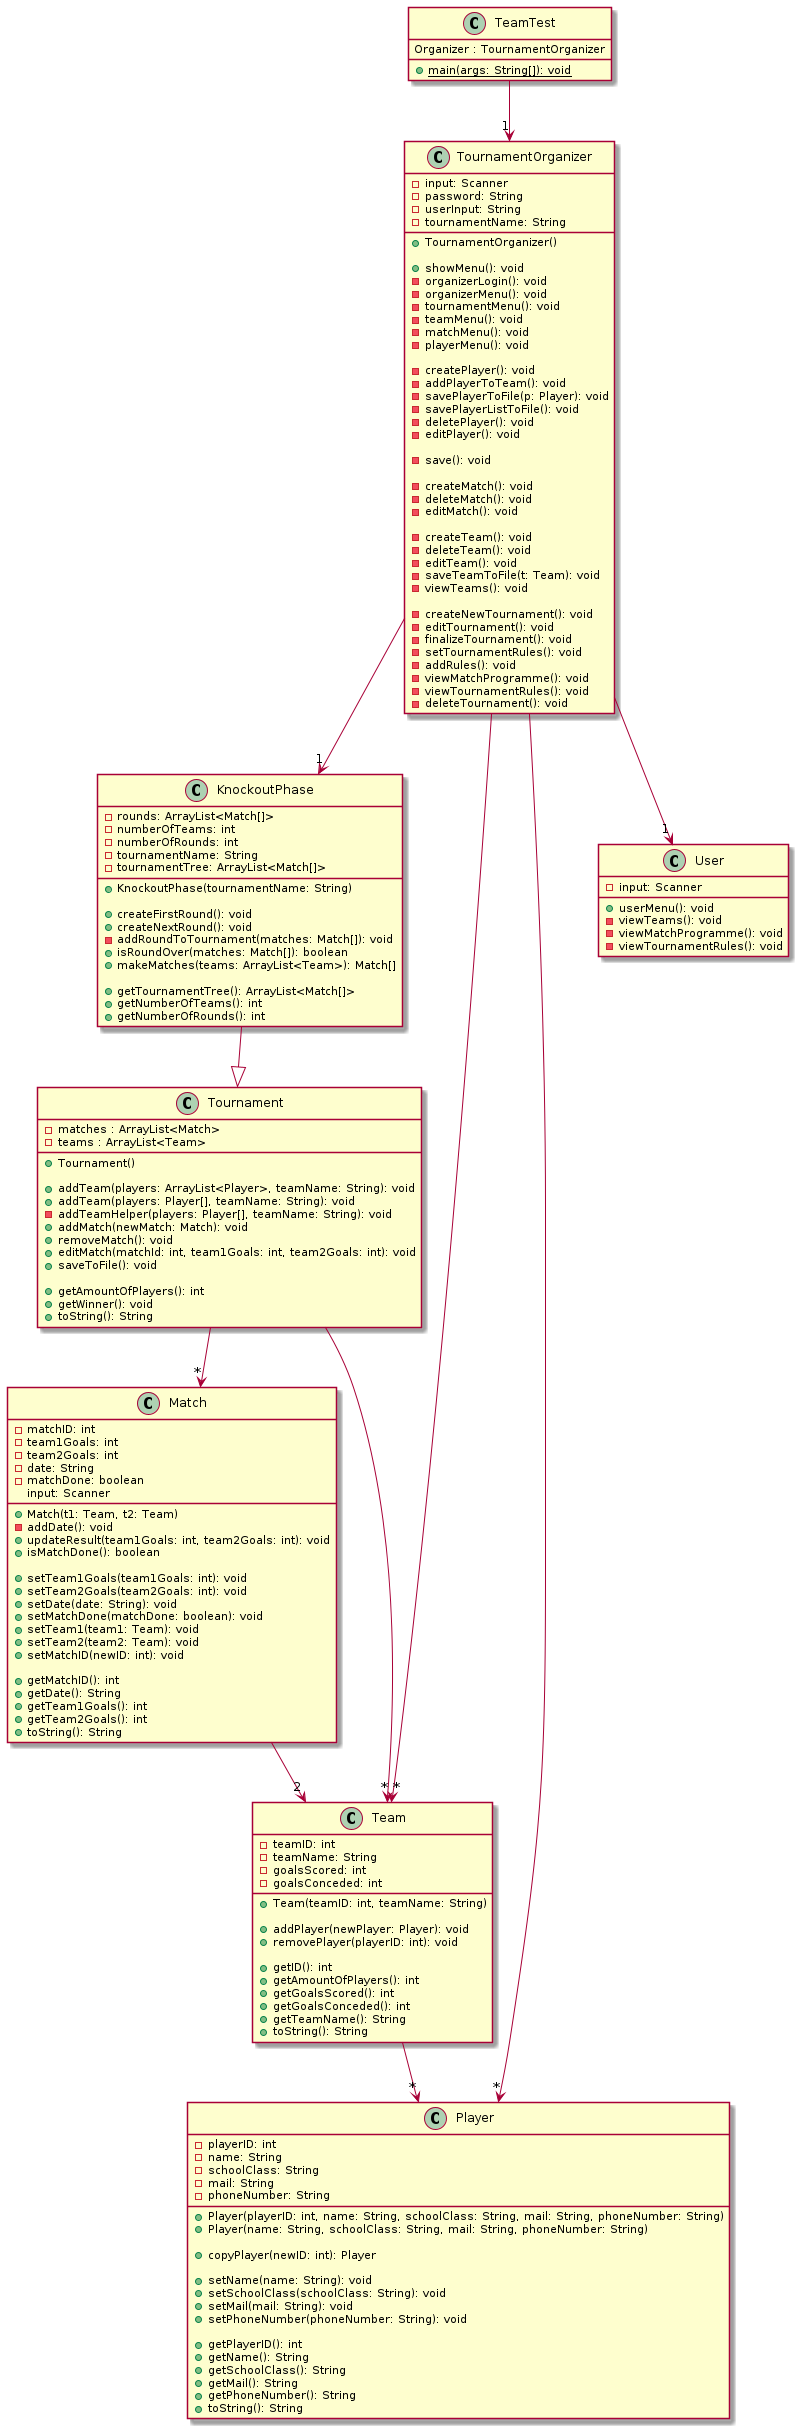

The diagram above was rendered by PlantUML. Its source (embedded in the PNG):
@startuml
class KnockoutPhase [[java:KnockoutPhase]] {
	-rounds: ArrayList<Match[]>
	-numberOfTeams: int
	-numberOfRounds: int
	-tournamentName: String
	-tournamentTree: ArrayList<Match[]>
	+KnockoutPhase(tournamentName: String)
	
	+createFirstRound(): void
	+createNextRound(): void
	-addRoundToTournament(matches: Match[]): void
	+isRoundOver(matches: Match[]): boolean
	+makeMatches(teams: ArrayList<Team>): Match[]

	+getTournamentTree(): ArrayList<Match[]>
	+getNumberOfTeams(): int
	+getNumberOfRounds(): int
}
KnockoutPhase --|> Tournament  

class Match [[java:Match]] {
	-matchID: int
	-team1Goals: int
	-team2Goals: int
	-date: String
	-matchDone: boolean
	input: Scanner
	+Match(t1: Team, t2: Team)
	-addDate(): void
	+updateResult(team1Goals: int, team2Goals: int): void
	+isMatchDone(): boolean
	
	+setTeam1Goals(team1Goals: int): void
	+setTeam2Goals(team2Goals: int): void
	+setDate(date: String): void
	+setMatchDone(matchDone: boolean): void
	+setTeam1(team1: Team): void
	+setTeam2(team2: Team): void
	+setMatchID(newID: int): void
	
	+getMatchID(): int
	+getDate(): String
	+getTeam1Goals(): int
	+getTeam2Goals(): int
	+toString(): String
}
Match --> "2" Team

class Player [[java:Player]] {
	-playerID: int
	-name: String
	-schoolClass: String
	-mail: String
	-phoneNumber: String
	+Player(playerID: int, name: String, schoolClass: String, mail: String, phoneNumber: String)
	+Player(name: String, schoolClass: String, mail: String, phoneNumber: String)
	
	+copyPlayer(newID: int): Player
	
	+setName(name: String): void
	+setSchoolClass(schoolClass: String): void
	+setMail(mail: String): void
	+setPhoneNumber(phoneNumber: String): void

	+getPlayerID(): int
	+getName(): String
	+getSchoolClass(): String
	+getMail(): String
	+getPhoneNumber(): String
	+toString(): String
	
}
class Team [[java:Team]] {
	-teamID: int
	-teamName: String
	-goalsScored: int
	-goalsConceded: int
	+Team(teamID: int, teamName: String)
	
	+addPlayer(newPlayer: Player): void
	+removePlayer(playerID: int): void
	
	+getID(): int
	+getAmountOfPlayers(): int
	+getGoalsScored(): int
	+getGoalsConceded(): int
	+getTeamName(): String
	+toString(): String
}
Team --> "*" Player
class TeamTest [[java:TeamTest]] {
	Organizer : TournamentOrganizer
	+{static} main(args: String[]): void
}
TeamTest --> "1" TournamentOrganizer

class Tournament [[java:Tournament]] {
	-matches : ArrayList<Match>
	-teams : ArrayList<Team>
	+Tournament()

	+addTeam(players: ArrayList<Player>, teamName: String): void
	+addTeam(players: Player[], teamName: String): void
	-addTeamHelper(players: Player[], teamName: String): void
	+addMatch(newMatch: Match): void
	+removeMatch(): void
	+editMatch(matchId: int, team1Goals: int, team2Goals: int): void
	+saveToFile(): void
	
	+getAmountOfPlayers(): int
	+getWinner(): void
	+toString(): String
}

Tournament --> "*" Match
Tournament --> "*" Team

class TournamentOrganizer [[java:TournamentOrganizer]] {
	-input: Scanner
	-password: String
	-userInput: String
	-tournamentName: String
	+TournamentOrganizer()
	
	+showMenu(): void
	-organizerLogin(): void
	-organizerMenu(): void
	-tournamentMenu(): void
	-teamMenu(): void
	-matchMenu(): void
	-playerMenu(): void
	
	-createPlayer(): void
	-addPlayerToTeam(): void
	-savePlayerToFile(p: Player): void
	-savePlayerListToFile(): void
	-deletePlayer(): void
	-editPlayer(): void
	
	-save(): void
	
	-createMatch(): void
	-deleteMatch(): void
	-editMatch(): void
	
	-createTeam(): void
	-deleteTeam(): void
	-editTeam(): void
	-saveTeamToFile(t: Team): void
	-viewTeams(): void
	
	-createNewTournament(): void
	-editTournament(): void
	-finalizeTournament(): void
	-setTournamentRules(): void
	-addRules(): void
	-viewMatchProgramme(): void
	-viewTournamentRules(): void
	-deleteTournament(): void
	
}

TournamentOrganizer --> "1" KnockoutPhase
TournamentOrganizer --> "*" Player
TournamentOrganizer --> "*" Team
TournamentOrganizer --> "1" User

class User [[java:User]] {
	-input: Scanner
	+userMenu(): void
	-viewTeams(): void
	-viewMatchProgramme(): void
	-viewTournamentRules(): void
}
@enduml